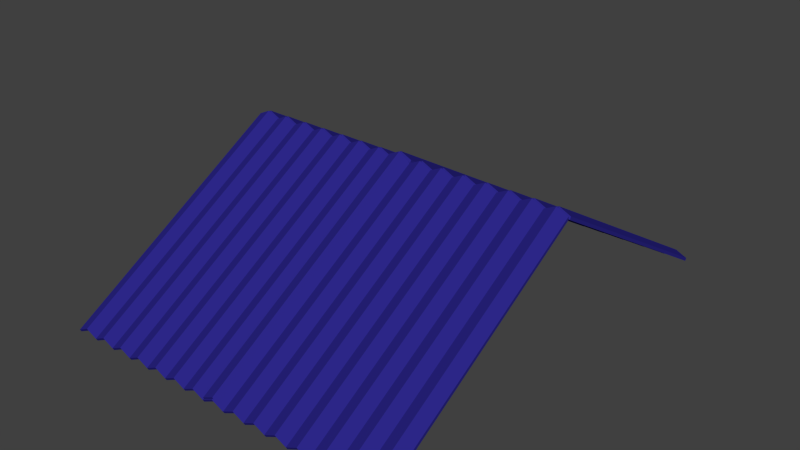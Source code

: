 # Source: roof.blend  (saved by Blender 2.73.0; exported with 4.5.12 LTS)
import bpy
from mathutils import Matrix  # noqa: F401  (used for matrix-valued properties, if any)

bpy.ops.wm.read_factory_settings(use_empty=True)
scene = bpy.context.scene
scene.name = 'Scene'

# ---- collections
col_collection_1 = bpy.data.collections.new('Collection 1'); scene.collection.children.link(col_collection_1)

# ---- materials (node trees are filled in below, after node groups)
mat_roof_barangay = bpy.data.materials.new('Roof Barangay')
mat_roof_barangay.alpha_threshold = 0.0
mat_roof_barangay.use_transparent_shadow = False
mat_roof_barangay.roughness = 0.5
mat_roof_barangay_001 = bpy.data.materials.new('Roof Barangay.001')
mat_roof_barangay_001.alpha_threshold = 0.0
mat_roof_barangay_001.use_transparent_shadow = False
mat_roof_barangay_001.roughness = 0.5

# ---- material node trees
mat_roof_barangay.use_nodes = True; mat_roof_barangay.node_tree.nodes.clear()
_N = mat_roof_barangay.node_tree.nodes; _L = mat_roof_barangay.node_tree.links
n0 = _N.new('ShaderNodeOutputMaterial'); n0.name = 'Material Output'; n0.location = (300, 300)
n1 = _N.new('ShaderNodeBsdfDiffuse'); n1.name = 'Diffuse BSDF'; n1.location = (100, 300)
n1.inputs[0].default_value = (0.02546, 0.02, 0.2462, 1.0)
_L.new(n1.outputs[0], n0.inputs[0])
n0.is_active_output = True
mat_roof_barangay_001.use_nodes = True; mat_roof_barangay_001.node_tree.nodes.clear()
_N = mat_roof_barangay_001.node_tree.nodes; _L = mat_roof_barangay_001.node_tree.links
n0 = _N.new('ShaderNodeOutputMaterial'); n0.name = 'Material Output'; n0.location = (300, 300)
n1 = _N.new('ShaderNodeBsdfDiffuse'); n1.name = 'Diffuse BSDF'; n1.location = (100, 300)
n1.inputs[0].default_value = (0.02546, 0.02, 0.2462, 1.0)
_L.new(n1.outputs[0], n0.inputs[0])
n0.is_active_output = True

# ---- world
world_world = bpy.data.worlds.new('World'); scene.world = world_world
world_world.color = (0.05088, 0.05088, 0.05088)
world_world.use_sun_shadow = False
world_world.sun_shadow_jitter_overblur = 0.0
world_world.cycles.sampling_method = 'MANUAL'
world_world.cycles.sample_map_resolution = 256

# ---- meshes
me_plane_002 = bpy.data.meshes.new('Plane.002')
me_plane_002.from_pydata([(-2.759, -0.9203, -0.3912), (-0.7594, -0.9203, -0.3912), (-2.759, 1.721, 0.7431), (-0.7594, 1.721, 0.7431), (-2.759, 1.709, 0.7724), (-2.759, -0.9329, -0.3618), (-0.7594, -0.9329, -0.3618), (-0.7594, 1.709, 0.7724), (-1.759, -0.9203, -0.3912), (-1.759, 1.721, 0.7431), (-1.759, -0.9329, -0.3618), (-1.759, 1.709, 0.7724), (-1.259, -0.9203, -0.3912), (-1.259, -0.9329, -0.3618), (-1.259, 1.721, 0.7431), (-1.259, 1.709, 0.7724), (-1.009, -0.9203, -0.3912), (-1.009, -0.9329, -0.3618), (-1.009, 1.721, 0.7431), (-1.009, 1.709, 0.7724), (-1.509, 1.721, 0.7431), (-1.509, 1.709, 0.7724), (-1.509, -0.9203, -0.3912), (-1.509, -0.9329, -0.3618), (-2.259, 1.721, 0.7431), (-2.259, 1.709, 0.7724), (-2.259, -0.9203, -0.3912), (-2.259, -0.9329, -0.3618), (-2.009, -0.9203, -0.3912), (-2.009, -0.9329, -0.3618), (-2.009, 1.721, 0.7431), (-2.009, 1.709, 0.7724), (-2.509, 1.721, 0.7431), (-2.509, 1.709, 0.7724), (-2.509, -0.9203, -0.3912), (-2.509, -0.9329, -0.3618), (-2.384, -0.913, -0.3325), (-2.384, -0.9256, -0.3032), (-2.384, 1.729, 0.8017), (-2.384, 1.716, 0.8311), (-2.634, 1.729, 0.8017), (-2.634, 1.716, 0.8311), (-2.634, -0.913, -0.3325), (-2.634, -0.9256, -0.3032), (-2.134, 1.729, 0.8017), (-2.134, 1.716, 0.8311), (-2.134, -0.913, -0.3325), (-2.134, -0.9256, -0.3032), (-1.884, -0.913, -0.3325), (-1.884, -0.9256, -0.3032), (-1.884, 1.729, 0.8017), (-1.884, 1.716, 0.8311), (-1.634, 1.729, 0.8017), (-1.634, 1.716, 0.8311), (-1.634, -0.913, -0.3325), (-1.634, -0.9256, -0.3032), (-1.384, -0.913, -0.3325), (-1.384, -0.9256, -0.3032), (-1.384, 1.729, 0.8017), (-1.384, 1.716, 0.8311), (-1.134, 1.729, 0.8017), (-1.134, 1.716, 0.8311), (-1.134, -0.913, -0.3325), (-1.134, -0.9256, -0.3032), (-0.8844, -0.913, -0.3325), (-0.8844, -0.9256, -0.3032), (-0.8844, 1.729, 0.8017), (-0.8844, 1.716, 0.8311), (-1.0, -0.9168, -0.3631), (1.0, -0.9203, -0.3912), (-1.0, 1.725, 0.7712), (1.0, 1.721, 0.7431), (-1.0, 1.712, 0.8005), (-1.0, -0.9294, -0.3337), (1.0, -0.9329, -0.3618), (1.0, 1.709, 0.7724), (0.0, -0.9203, -0.3912), (-1.788e-07, 1.721, 0.7431), (0.0, -0.9329, -0.3618), (-1.788e-07, 1.709, 0.7724), (0.5, -0.9203, -0.3912), (0.5, -0.9329, -0.3618), (0.5, 1.721, 0.7431), (0.5, 1.709, 0.7724), (0.75, -0.9203, -0.3912), (0.75, -0.9329, -0.3618), (0.75, 1.721, 0.7431), (0.75, 1.709, 0.7724), (0.25, 1.721, 0.7431), (0.25, 1.709, 0.7724), (0.25, -0.9203, -0.3912), (0.25, -0.9329, -0.3618), (-0.5, 1.721, 0.7431), (-0.5, 1.709, 0.7724), (-0.5, -0.9203, -0.3912), (-0.5, -0.9329, -0.3618), (-0.25, -0.9203, -0.3912), (-0.25, -0.9329, -0.3618), (-0.25, 1.721, 0.7431), (-0.25, 1.709, 0.7724), (-0.75, 1.721, 0.7431), (-0.75, 1.709, 0.7724), (-0.75, -0.9203, -0.3912), (-0.75, -0.9329, -0.3618), (-0.625, -0.913, -0.3325), (-0.625, -0.9256, -0.3032), (-0.625, 1.729, 0.8017), (-0.625, 1.716, 0.8311), (-0.875, 1.732, 0.8296), (-0.875, 1.72, 0.8589), (-0.875, -0.9096, -0.3047), (-0.875, -0.9222, -0.2753), (-0.375, 1.729, 0.8017), (-0.375, 1.716, 0.8311), (-0.375, -0.913, -0.3325), (-0.375, -0.9256, -0.3032), (-0.125, -0.913, -0.3325), (-0.125, -0.9256, -0.3032), (-0.125, 1.729, 0.8017), (-0.125, 1.716, 0.8311), (0.125, 1.729, 0.8017), (0.125, 1.716, 0.8311), (0.125, -0.913, -0.3325), (0.125, -0.9256, -0.3032), (0.375, -0.913, -0.3325), (0.375, -0.9256, -0.3032), (0.375, 1.729, 0.8017), (0.375, 1.716, 0.8311), (0.625, 1.729, 0.8017), (0.625, 1.716, 0.8311), (0.625, -0.913, -0.3325), (0.625, -0.9256, -0.3032), (0.875, -0.913, -0.3325), (0.875, -0.9256, -0.3032), (0.875, 1.729, 0.8017), (0.875, 1.716, 0.8311)], [], [(64, 66, 3, 1), (65, 6, 7, 67), (40, 2, 4, 41), (1, 3, 7, 6), (64, 1, 6, 65), (2, 0, 5, 4), (48, 8, 10, 49), (52, 9, 11, 53), (49, 10, 11, 51), (48, 50, 9, 8), (60, 14, 15, 61), (56, 12, 13, 57), (57, 13, 15, 59), (56, 58, 14, 12), (66, 18, 19, 67), (62, 16, 17, 63), (63, 17, 19, 61), (62, 60, 18, 16), (54, 52, 20, 22), (55, 23, 21, 53), (54, 22, 23, 55), (58, 20, 21, 59), (36, 38, 24, 26), (37, 27, 25, 39), (36, 26, 27, 37), (44, 24, 25, 45), (50, 30, 31, 51), (46, 44, 30, 28), (47, 29, 31, 45), (46, 28, 29, 47), (42, 34, 35, 43), (43, 35, 33, 41), (42, 40, 32, 34), (38, 32, 33, 39), (24, 38, 39, 25), (34, 36, 37, 35), (35, 37, 39, 33), (34, 32, 38, 36), (0, 2, 40, 42), (5, 43, 41, 4), (0, 42, 43, 5), (32, 40, 41, 33), (26, 46, 47, 27), (27, 47, 45, 25), (26, 24, 44, 46), (30, 44, 45, 31), (9, 50, 51, 11), (28, 30, 50, 48), (29, 49, 51, 31), (28, 48, 49, 29), (8, 54, 55, 10), (10, 55, 53, 11), (8, 9, 52, 54), (20, 52, 53, 21), (14, 58, 59, 15), (22, 20, 58, 56), (23, 57, 59, 21), (22, 56, 57, 23), (12, 14, 60, 62), (13, 63, 61, 15), (12, 62, 63, 13), (18, 60, 61, 19), (3, 66, 67, 7), (16, 64, 65, 17), (17, 65, 67, 19), (16, 18, 66, 64), (132, 134, 71, 69), (133, 74, 75, 135), (108, 70, 72, 109), (69, 71, 75, 74), (132, 69, 74, 133), (70, 68, 73, 72), (116, 76, 78, 117), (120, 77, 79, 121), (117, 78, 79, 119), (116, 118, 77, 76), (128, 82, 83, 129), (124, 80, 81, 125), (125, 81, 83, 127), (124, 126, 82, 80), (134, 86, 87, 135), (130, 84, 85, 131), (131, 85, 87, 129), (130, 128, 86, 84), (122, 120, 88, 90), (123, 91, 89, 121), (122, 90, 91, 123), (126, 88, 89, 127), (104, 106, 92, 94), (105, 95, 93, 107), (104, 94, 95, 105), (112, 92, 93, 113), (118, 98, 99, 119), (114, 112, 98, 96), (115, 97, 99, 113), (114, 96, 97, 115), (110, 102, 103, 111), (111, 103, 101, 109), (110, 108, 100, 102), (106, 100, 101, 107), (92, 106, 107, 93), (102, 104, 105, 103), (103, 105, 107, 101), (102, 100, 106, 104), (68, 70, 108, 110), (73, 111, 109, 72), (68, 110, 111, 73), (100, 108, 109, 101), (94, 114, 115, 95), (95, 115, 113, 93), (94, 92, 112, 114), (98, 112, 113, 99), (77, 118, 119, 79), (96, 98, 118, 116), (97, 117, 119, 99), (96, 116, 117, 97), (76, 122, 123, 78), (78, 123, 121, 79), (76, 77, 120, 122), (88, 120, 121, 89), (82, 126, 127, 83), (90, 88, 126, 124), (91, 125, 127, 89), (90, 124, 125, 91), (80, 82, 128, 130), (81, 131, 129, 83), (80, 130, 131, 81), (86, 128, 129, 87), (71, 134, 135, 75), (84, 132, 133, 85), (85, 133, 135, 87), (84, 86, 134, 132)])
me_plane_002.materials.append(mat_roof_barangay)
me_plane_002.use_remesh_preserve_volume = False
me_plane_002.use_remesh_preserve_attributes = False
me_plane_002.use_mirror_vertex_groups = False
me_plane_002.update()
me_plane_012 = bpy.data.meshes.new('Plane.012')
me_plane_012.from_pydata([(-2.759, -0.9203, -0.3912), (-0.7594, -0.9203, -0.3912), (-2.759, 1.721, 0.7431), (-0.7594, 1.721, 0.7431), (-2.759, 1.709, 0.7724), (-2.759, -0.9329, -0.3618), (-0.7594, -0.9329, -0.3618), (-0.7594, 1.709, 0.7724), (-1.759, -0.9203, -0.3912), (-1.759, 1.721, 0.7431), (-1.759, -0.9329, -0.3618), (-1.759, 1.709, 0.7724), (-1.259, -0.9203, -0.3912), (-1.259, -0.9329, -0.3618), (-1.259, 1.721, 0.7431), (-1.259, 1.709, 0.7724), (-1.009, -0.9203, -0.3912), (-1.009, -0.9329, -0.3618), (-1.009, 1.721, 0.7431), (-1.009, 1.709, 0.7724), (-1.509, 1.721, 0.7431), (-1.509, 1.709, 0.7724), (-1.509, -0.9203, -0.3912), (-1.509, -0.9329, -0.3618), (-2.259, 1.721, 0.7431), (-2.259, 1.709, 0.7724), (-2.259, -0.9203, -0.3912), (-2.259, -0.9329, -0.3618), (-2.009, -0.9203, -0.3912), (-2.009, -0.9329, -0.3618), (-2.009, 1.721, 0.7431), (-2.009, 1.709, 0.7724), (-2.509, 1.721, 0.7431), (-2.509, 1.709, 0.7724), (-2.509, -0.9203, -0.3912), (-2.509, -0.9329, -0.3618), (-2.384, -0.913, -0.3325), (-2.384, -0.9256, -0.3032), (-2.384, 1.729, 0.8017), (-2.384, 1.716, 0.8311), (-2.634, 1.729, 0.8017), (-2.634, 1.716, 0.8311), (-2.634, -0.913, -0.3325), (-2.634, -0.9256, -0.3032), (-2.134, 1.729, 0.8017), (-2.134, 1.716, 0.8311), (-2.134, -0.913, -0.3325), (-2.134, -0.9256, -0.3032), (-1.884, -0.913, -0.3325), (-1.884, -0.9256, -0.3032), (-1.884, 1.729, 0.8017), (-1.884, 1.716, 0.8311), (-1.634, 1.729, 0.8017), (-1.634, 1.716, 0.8311), (-1.634, -0.913, -0.3325), (-1.634, -0.9256, -0.3032), (-1.384, -0.913, -0.3325), (-1.384, -0.9256, -0.3032), (-1.384, 1.729, 0.8017), (-1.384, 1.716, 0.8311), (-1.134, 1.729, 0.8017), (-1.134, 1.716, 0.8311), (-1.134, -0.913, -0.3325), (-1.134, -0.9256, -0.3032), (-0.8844, -0.913, -0.3325), (-0.8844, -0.9256, -0.3032), (-0.8844, 1.729, 0.8017), (-0.8844, 1.716, 0.8311), (-1.0, -0.9168, -0.3631), (1.0, -0.9203, -0.3912), (-1.0, 1.725, 0.7712), (1.0, 1.721, 0.7431), (-1.0, 1.712, 0.8005), (-1.0, -0.9294, -0.3337), (1.0, -0.9329, -0.3618), (1.0, 1.709, 0.7724), (0.0, -0.9203, -0.3912), (-1.788e-07, 1.721, 0.7431), (0.0, -0.9329, -0.3618), (-1.788e-07, 1.709, 0.7724), (0.5, -0.9203, -0.3912), (0.5, -0.9329, -0.3618), (0.5, 1.721, 0.7431), (0.5, 1.709, 0.7724), (0.75, -0.9203, -0.3912), (0.75, -0.9329, -0.3618), (0.75, 1.721, 0.7431), (0.75, 1.709, 0.7724), (0.25, 1.721, 0.7431), (0.25, 1.709, 0.7724), (0.25, -0.9203, -0.3912), (0.25, -0.9329, -0.3618), (-0.5, 1.721, 0.7431), (-0.5, 1.709, 0.7724), (-0.5, -0.9203, -0.3912), (-0.5, -0.9329, -0.3618), (-0.25, -0.9203, -0.3912), (-0.25, -0.9329, -0.3618), (-0.25, 1.721, 0.7431), (-0.25, 1.709, 0.7724), (-0.75, 1.721, 0.7431), (-0.75, 1.709, 0.7724), (-0.75, -0.9203, -0.3912), (-0.75, -0.9329, -0.3618), (-0.625, -0.913, -0.3325), (-0.625, -0.9256, -0.3032), (-0.625, 1.729, 0.8017), (-0.625, 1.716, 0.8311), (-0.875, 1.732, 0.8296), (-0.875, 1.72, 0.8589), (-0.875, -0.9096, -0.3047), (-0.875, -0.9222, -0.2753), (-0.375, 1.729, 0.8017), (-0.375, 1.716, 0.8311), (-0.375, -0.913, -0.3325), (-0.375, -0.9256, -0.3032), (-0.125, -0.913, -0.3325), (-0.125, -0.9256, -0.3032), (-0.125, 1.729, 0.8017), (-0.125, 1.716, 0.8311), (0.125, 1.729, 0.8017), (0.125, 1.716, 0.8311), (0.125, -0.913, -0.3325), (0.125, -0.9256, -0.3032), (0.375, -0.913, -0.3325), (0.375, -0.9256, -0.3032), (0.375, 1.729, 0.8017), (0.375, 1.716, 0.8311), (0.625, 1.729, 0.8017), (0.625, 1.716, 0.8311), (0.625, -0.913, -0.3325), (0.625, -0.9256, -0.3032), (0.875, -0.913, -0.3325), (0.875, -0.9256, -0.3032), (0.875, 1.729, 0.8017), (0.875, 1.716, 0.8311)], [], [(64, 66, 3, 1), (65, 6, 7, 67), (40, 2, 4, 41), (1, 3, 7, 6), (64, 1, 6, 65), (2, 0, 5, 4), (48, 8, 10, 49), (52, 9, 11, 53), (49, 10, 11, 51), (48, 50, 9, 8), (60, 14, 15, 61), (56, 12, 13, 57), (57, 13, 15, 59), (56, 58, 14, 12), (66, 18, 19, 67), (62, 16, 17, 63), (63, 17, 19, 61), (62, 60, 18, 16), (54, 52, 20, 22), (55, 23, 21, 53), (54, 22, 23, 55), (58, 20, 21, 59), (36, 38, 24, 26), (37, 27, 25, 39), (36, 26, 27, 37), (44, 24, 25, 45), (50, 30, 31, 51), (46, 44, 30, 28), (47, 29, 31, 45), (46, 28, 29, 47), (42, 34, 35, 43), (43, 35, 33, 41), (42, 40, 32, 34), (38, 32, 33, 39), (24, 38, 39, 25), (34, 36, 37, 35), (35, 37, 39, 33), (34, 32, 38, 36), (0, 2, 40, 42), (5, 43, 41, 4), (0, 42, 43, 5), (32, 40, 41, 33), (26, 46, 47, 27), (27, 47, 45, 25), (26, 24, 44, 46), (30, 44, 45, 31), (9, 50, 51, 11), (28, 30, 50, 48), (29, 49, 51, 31), (28, 48, 49, 29), (8, 54, 55, 10), (10, 55, 53, 11), (8, 9, 52, 54), (20, 52, 53, 21), (14, 58, 59, 15), (22, 20, 58, 56), (23, 57, 59, 21), (22, 56, 57, 23), (12, 14, 60, 62), (13, 63, 61, 15), (12, 62, 63, 13), (18, 60, 61, 19), (3, 66, 67, 7), (16, 64, 65, 17), (17, 65, 67, 19), (16, 18, 66, 64), (132, 134, 71, 69), (133, 74, 75, 135), (108, 70, 72, 109), (69, 71, 75, 74), (132, 69, 74, 133), (70, 68, 73, 72), (116, 76, 78, 117), (120, 77, 79, 121), (117, 78, 79, 119), (116, 118, 77, 76), (128, 82, 83, 129), (124, 80, 81, 125), (125, 81, 83, 127), (124, 126, 82, 80), (134, 86, 87, 135), (130, 84, 85, 131), (131, 85, 87, 129), (130, 128, 86, 84), (122, 120, 88, 90), (123, 91, 89, 121), (122, 90, 91, 123), (126, 88, 89, 127), (104, 106, 92, 94), (105, 95, 93, 107), (104, 94, 95, 105), (112, 92, 93, 113), (118, 98, 99, 119), (114, 112, 98, 96), (115, 97, 99, 113), (114, 96, 97, 115), (110, 102, 103, 111), (111, 103, 101, 109), (110, 108, 100, 102), (106, 100, 101, 107), (92, 106, 107, 93), (102, 104, 105, 103), (103, 105, 107, 101), (102, 100, 106, 104), (68, 70, 108, 110), (73, 111, 109, 72), (68, 110, 111, 73), (100, 108, 109, 101), (94, 114, 115, 95), (95, 115, 113, 93), (94, 92, 112, 114), (98, 112, 113, 99), (77, 118, 119, 79), (96, 98, 118, 116), (97, 117, 119, 99), (96, 116, 117, 97), (76, 122, 123, 78), (78, 123, 121, 79), (76, 77, 120, 122), (88, 120, 121, 89), (82, 126, 127, 83), (90, 88, 126, 124), (91, 125, 127, 89), (90, 124, 125, 91), (80, 82, 128, 130), (81, 131, 129, 83), (80, 130, 131, 81), (86, 128, 129, 87), (71, 134, 135, 75), (84, 132, 133, 85), (85, 133, 135, 87), (84, 86, 134, 132)])
me_plane_012.materials.append(mat_roof_barangay_001)
me_plane_012.use_remesh_preserve_volume = False
me_plane_012.use_remesh_preserve_attributes = False
me_plane_012.use_mirror_vertex_groups = False
me_plane_012.update()

# ---- objects
ob_roof_overlap = bpy.data.objects.new('Roof Overlap', me_plane_002)
ob_roof_overlap_001 = bpy.data.objects.new('Roof Overlap.001', me_plane_012)

# ---- transforms, parenting, visibility, modifiers, constraints
ob_roof_overlap.location = (1.026, -0.5175, 1.706)
ob_roof_overlap.rotation_euler = (0.1238, -0.0, 0.0)
ob_roof_overlap.lineart.crease_threshold = 0.0
ob_roof_overlap_001.location = (-0.7192, 2.7, 1.706)
ob_roof_overlap_001.rotation_euler = (0.1238, -0.0, 3.142)
ob_roof_overlap_001.lineart.crease_threshold = 0.0

# ---- collection membership
col_collection_1.objects.link(ob_roof_overlap)
col_collection_1.objects.link(ob_roof_overlap_001)

# ---- scene / render settings (as saved in the file)
scene.frame_start = 1; scene.frame_end = 250; scene.frame_set(1)
scene.render.engine = 'BLENDER_EEVEE_NEXT'
scene.render.resolution_percentage = 50
scene.render.dither_intensity = 0.0
scene.cycles.use_denoising = False
scene.cycles.samples = 10
scene.cycles.sampling_pattern = 'TABULATED_SOBOL'
scene.cycles.light_sampling_threshold = 0.0
scene.cycles.use_adaptive_sampling = False
scene.cycles.use_light_tree = False
scene.cycles.blur_glossy = 0.0
scene.cycles.pixel_filter_type = 'GAUSSIAN'
scene.cycles.sample_clamp_indirect = 0.0
scene.view_settings.view_transform = 'Standard'
bpy.context.view_layer.update()

# ---- added for rendering (the .blend has no active camera and no usable light): camera, sun
cam_auto = bpy.data.cameras.new('AutoCamera')
cam_auto.lens = 50.0
cam_auto.sensor_width = 36.0
cam_auto.clip_end = 1000.0
ob_auto_camera = bpy.data.objects.new('AutoCamera', cam_auto)
scene.collection.objects.link(ob_auto_camera)
ob_auto_camera.location = (6.33188, -6.32316, 6.93059)
ob_auto_camera.rotation_euler = (1.09748, -7.21219e-08, 0.694738)
scene.camera = ob_auto_camera
light_auto_sun = bpy.data.lights.new('AutoSun', 'SUN')
light_auto_sun.energy = 3.0
light_auto_sun.angle = 0.0523599
ob_auto_sun = bpy.data.objects.new('AutoSun', light_auto_sun)
scene.collection.objects.link(ob_auto_sun)
ob_auto_sun.rotation_euler = (0.872665, 0.174533, 0.523599)
bpy.context.view_layer.update()

